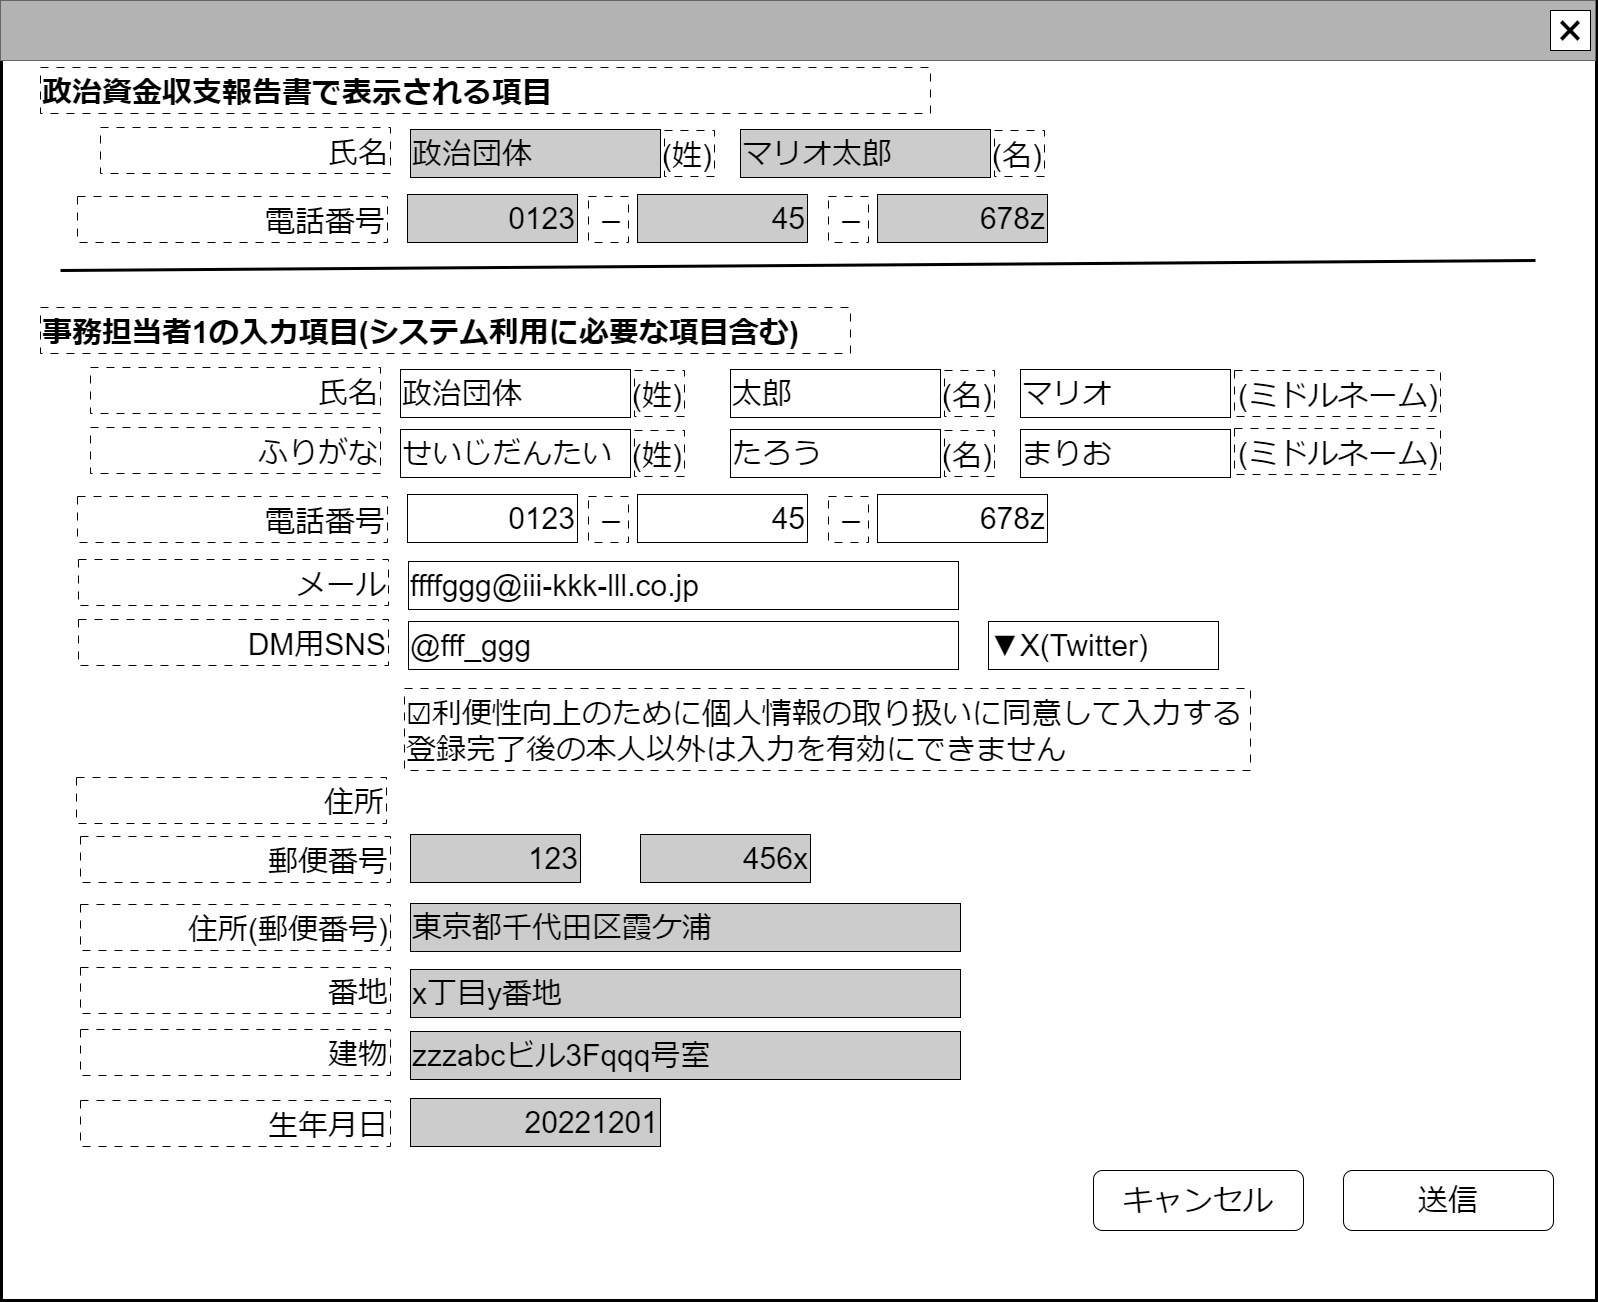

The diagram above was exported from draw.io. Its source (the exported page's mxGraphModel, read from the mxfile embedded in the PNG):
<mxGraphModel dx="2165" dy="1295" grid="1" gridSize="10" guides="1" tooltips="1" connect="1" arrows="1" fold="1" page="1" pageScale="1" pageWidth="1600" pageHeight="1200" math="0" shadow="0">
  <root>
    <mxCell id="0" />
    <mxCell id="cFaB45KztUIKXS-_cTrr-9" value="ウインドウ" style="" parent="0" />
    <mxCell id="cFaB45KztUIKXS-_cTrr-10" value="" style="rounded=0;whiteSpace=wrap;html=1;strokeWidth=3;" parent="cFaB45KztUIKXS-_cTrr-9" vertex="1">
      <mxGeometry x="1" y="1" width="1595" height="1299" as="geometry" />
    </mxCell>
    <mxCell id="cFaB45KztUIKXS-_cTrr-11" value="" style="rounded=0;whiteSpace=wrap;html=1;fillColor=#B3B3B3;fontColor=#333333;strokeColor=#666666;" parent="cFaB45KztUIKXS-_cTrr-9" vertex="1">
      <mxGeometry width="1595" height="60" as="geometry" />
    </mxCell>
    <mxCell id="cFaB45KztUIKXS-_cTrr-12" value="&lt;font style=&quot;font-size: 48px;&quot;&gt;×&lt;/font&gt;" style="rounded=0;whiteSpace=wrap;html=1;" parent="cFaB45KztUIKXS-_cTrr-9" vertex="1">
      <mxGeometry x="1550" y="10" width="40" height="40" as="geometry" />
    </mxCell>
    <mxCell id="cFaB45KztUIKXS-_cTrr-14" value="名称未設定レイヤ" style="" parent="0" />
    <mxCell id="bMRDDl92_SAq192Mb1gc-10" value="&lt;span style=&quot;font-size: 30px;&quot;&gt;氏名&lt;/span&gt;" style="rounded=0;whiteSpace=wrap;html=1;align=right;dashed=1;dashPattern=8 8;verticalAlign=bottom;" parent="cFaB45KztUIKXS-_cTrr-14" vertex="1">
      <mxGeometry x="100" y="127" width="290" height="46" as="geometry" />
    </mxCell>
    <mxCell id="bMRDDl92_SAq192Mb1gc-16" value="&lt;span style=&quot;font-size: 30px;&quot;&gt;&lt;b&gt;政治資金収支報告書で表示される項目&lt;/b&gt;&lt;/span&gt;" style="rounded=0;whiteSpace=wrap;html=1;align=left;dashed=1;dashPattern=8 8;verticalAlign=bottom;" parent="cFaB45KztUIKXS-_cTrr-14" vertex="1">
      <mxGeometry x="40" y="67" width="890" height="46" as="geometry" />
    </mxCell>
    <mxCell id="bMRDDl92_SAq192Mb1gc-17" value="&lt;span style=&quot;font-size: 30px;&quot;&gt;政治団体&lt;/span&gt;" style="rounded=0;whiteSpace=wrap;html=1;align=left;fillColor=#CCCCCC;" parent="cFaB45KztUIKXS-_cTrr-14" vertex="1">
      <mxGeometry x="410" y="129" width="250" height="48" as="geometry" />
    </mxCell>
    <mxCell id="bMRDDl92_SAq192Mb1gc-18" value="&lt;span style=&quot;font-size: 30px;&quot;&gt;マリオ太郎&lt;/span&gt;" style="rounded=0;whiteSpace=wrap;html=1;align=left;fillColor=#CCCCCC;" parent="cFaB45KztUIKXS-_cTrr-14" vertex="1">
      <mxGeometry x="740" y="129" width="250" height="48" as="geometry" />
    </mxCell>
    <mxCell id="bMRDDl92_SAq192Mb1gc-19" value="&lt;span style=&quot;font-size: 30px;&quot;&gt;(姓)&lt;/span&gt;" style="rounded=0;whiteSpace=wrap;html=1;align=right;dashed=1;dashPattern=8 8;verticalAlign=bottom;" parent="cFaB45KztUIKXS-_cTrr-14" vertex="1">
      <mxGeometry x="664" y="130" width="50" height="46" as="geometry" />
    </mxCell>
    <mxCell id="bMRDDl92_SAq192Mb1gc-20" value="&lt;span style=&quot;font-size: 30px;&quot;&gt;(名)&lt;/span&gt;" style="rounded=0;whiteSpace=wrap;html=1;align=right;dashed=1;dashPattern=8 8;verticalAlign=bottom;" parent="cFaB45KztUIKXS-_cTrr-14" vertex="1">
      <mxGeometry x="994" y="130" width="50" height="46" as="geometry" />
    </mxCell>
    <mxCell id="bMRDDl92_SAq192Mb1gc-21" value="&lt;font style=&quot;font-size: 30px;&quot;&gt;0123&lt;/font&gt;" style="rounded=0;whiteSpace=wrap;html=1;align=right;fillColor=#CCCCCC;" parent="cFaB45KztUIKXS-_cTrr-14" vertex="1">
      <mxGeometry x="407" y="194" width="170" height="48" as="geometry" />
    </mxCell>
    <mxCell id="bMRDDl92_SAq192Mb1gc-22" value="&lt;span style=&quot;font-size: 30px;&quot;&gt;電話番号&lt;/span&gt;" style="rounded=0;whiteSpace=wrap;html=1;align=right;dashed=1;dashPattern=8 8;verticalAlign=bottom;" parent="cFaB45KztUIKXS-_cTrr-14" vertex="1">
      <mxGeometry x="77" y="196" width="310" height="46" as="geometry" />
    </mxCell>
    <mxCell id="bMRDDl92_SAq192Mb1gc-23" value="&lt;span style=&quot;font-size: 30px;&quot;&gt;45&lt;br&gt;&lt;/span&gt;" style="rounded=0;whiteSpace=wrap;html=1;align=right;fillColor=#CCCCCC;" parent="cFaB45KztUIKXS-_cTrr-14" vertex="1">
      <mxGeometry x="637" y="194" width="170" height="48" as="geometry" />
    </mxCell>
    <mxCell id="bMRDDl92_SAq192Mb1gc-24" value="&lt;span style=&quot;font-size: 30px;&quot;&gt;－&lt;/span&gt;" style="rounded=0;whiteSpace=wrap;html=1;align=right;dashed=1;dashPattern=8 8;verticalAlign=bottom;" parent="cFaB45KztUIKXS-_cTrr-14" vertex="1">
      <mxGeometry x="588" y="196" width="40" height="46" as="geometry" />
    </mxCell>
    <mxCell id="bMRDDl92_SAq192Mb1gc-25" value="&lt;span style=&quot;font-size: 30px;&quot;&gt;678z&lt;br&gt;&lt;/span&gt;" style="rounded=0;whiteSpace=wrap;html=1;align=right;fillColor=#CCCCCC;" parent="cFaB45KztUIKXS-_cTrr-14" vertex="1">
      <mxGeometry x="877" y="194" width="170" height="48" as="geometry" />
    </mxCell>
    <mxCell id="bMRDDl92_SAq192Mb1gc-26" value="&lt;span style=&quot;font-size: 30px;&quot;&gt;－&lt;/span&gt;" style="rounded=0;whiteSpace=wrap;html=1;align=right;dashed=1;dashPattern=8 8;verticalAlign=bottom;" parent="cFaB45KztUIKXS-_cTrr-14" vertex="1">
      <mxGeometry x="828" y="196" width="40" height="46" as="geometry" />
    </mxCell>
    <mxCell id="Fa45Nr03g6_gKb-Np0pS-0" value="" style="endArrow=none;html=1;rounded=0;strokeWidth=3;endSize=0;startSize=0;" parent="cFaB45KztUIKXS-_cTrr-14" edge="1">
      <mxGeometry width="50" height="50" relative="1" as="geometry">
        <mxPoint x="60" y="270" as="sourcePoint" />
        <mxPoint x="1535" y="260" as="targetPoint" />
      </mxGeometry>
    </mxCell>
    <mxCell id="Fa45Nr03g6_gKb-Np0pS-1" value="&lt;span style=&quot;font-size: 30px;&quot;&gt;&lt;b&gt;事務担当者1の入力項目(システム利用に必要な項目含む)&lt;/b&gt;&lt;/span&gt;" style="rounded=0;whiteSpace=wrap;html=1;align=left;dashed=1;dashPattern=8 8;verticalAlign=bottom;" parent="cFaB45KztUIKXS-_cTrr-14" vertex="1">
      <mxGeometry x="40" y="307" width="810" height="46" as="geometry" />
    </mxCell>
    <mxCell id="Fa45Nr03g6_gKb-Np0pS-2" value="&lt;span style=&quot;font-size: 30px;&quot;&gt;住所(郵便番号)&lt;/span&gt;" style="rounded=0;whiteSpace=wrap;html=1;align=right;dashed=1;dashPattern=8 8;verticalAlign=bottom;" parent="cFaB45KztUIKXS-_cTrr-14" vertex="1">
      <mxGeometry x="80" y="904" width="310" height="46" as="geometry" />
    </mxCell>
    <mxCell id="Fa45Nr03g6_gKb-Np0pS-3" value="&lt;span style=&quot;font-size: 30px;&quot;&gt;番地&lt;/span&gt;" style="rounded=0;whiteSpace=wrap;html=1;align=right;dashed=1;dashPattern=8 8;verticalAlign=bottom;" parent="cFaB45KztUIKXS-_cTrr-14" vertex="1">
      <mxGeometry x="80" y="967" width="310" height="46" as="geometry" />
    </mxCell>
    <mxCell id="Fa45Nr03g6_gKb-Np0pS-4" value="&lt;span style=&quot;font-size: 30px;&quot;&gt;建物&lt;/span&gt;" style="rounded=0;whiteSpace=wrap;html=1;align=right;dashed=1;dashPattern=8 8;verticalAlign=bottom;" parent="cFaB45KztUIKXS-_cTrr-14" vertex="1">
      <mxGeometry x="80" y="1029" width="310" height="46" as="geometry" />
    </mxCell>
    <mxCell id="Fa45Nr03g6_gKb-Np0pS-5" value="&lt;span style=&quot;font-size: 30px;&quot;&gt;東京都千代田区霞ケ浦&lt;/span&gt;" style="rounded=0;whiteSpace=wrap;html=1;align=left;fillColor=#CCCCCC;" parent="cFaB45KztUIKXS-_cTrr-14" vertex="1">
      <mxGeometry x="410" y="903" width="550" height="48" as="geometry" />
    </mxCell>
    <mxCell id="Fa45Nr03g6_gKb-Np0pS-6" value="&lt;span style=&quot;font-size: 30px;&quot;&gt;x丁目y番地&lt;/span&gt;" style="rounded=0;whiteSpace=wrap;html=1;align=left;fillColor=#CCCCCC;" parent="cFaB45KztUIKXS-_cTrr-14" vertex="1">
      <mxGeometry x="410" y="969" width="550" height="48" as="geometry" />
    </mxCell>
    <mxCell id="Fa45Nr03g6_gKb-Np0pS-7" value="&lt;span style=&quot;font-size: 30px;&quot;&gt;zzzabcビル3Fqqq号室&lt;/span&gt;" style="rounded=0;whiteSpace=wrap;html=1;align=left;fillColor=#CCCCCC;" parent="cFaB45KztUIKXS-_cTrr-14" vertex="1">
      <mxGeometry x="410" y="1031" width="550" height="48" as="geometry" />
    </mxCell>
    <mxCell id="Fa45Nr03g6_gKb-Np0pS-8" value="&lt;span style=&quot;font-size: 30px;&quot;&gt;氏名&lt;/span&gt;" style="rounded=0;whiteSpace=wrap;html=1;align=right;dashed=1;dashPattern=8 8;verticalAlign=bottom;" parent="cFaB45KztUIKXS-_cTrr-14" vertex="1">
      <mxGeometry x="90" y="367" width="290" height="46" as="geometry" />
    </mxCell>
    <mxCell id="Fa45Nr03g6_gKb-Np0pS-9" value="&lt;span style=&quot;font-size: 30px;&quot;&gt;政治団体&lt;/span&gt;" style="rounded=0;whiteSpace=wrap;html=1;align=left;fillColor=#FFFFFF;" parent="cFaB45KztUIKXS-_cTrr-14" vertex="1">
      <mxGeometry x="400" y="369" width="230" height="48" as="geometry" />
    </mxCell>
    <mxCell id="Fa45Nr03g6_gKb-Np0pS-10" value="&lt;span style=&quot;font-size: 30px;&quot;&gt;太郎&lt;/span&gt;" style="rounded=0;whiteSpace=wrap;html=1;align=left;" parent="cFaB45KztUIKXS-_cTrr-14" vertex="1">
      <mxGeometry x="730" y="369" width="210" height="48" as="geometry" />
    </mxCell>
    <mxCell id="Fa45Nr03g6_gKb-Np0pS-11" value="&lt;span style=&quot;font-size: 30px;&quot;&gt;(姓)&lt;/span&gt;" style="rounded=0;whiteSpace=wrap;html=1;align=right;dashed=1;dashPattern=8 8;verticalAlign=bottom;" parent="cFaB45KztUIKXS-_cTrr-14" vertex="1">
      <mxGeometry x="634" y="370" width="50" height="46" as="geometry" />
    </mxCell>
    <mxCell id="Fa45Nr03g6_gKb-Np0pS-12" value="&lt;span style=&quot;font-size: 30px;&quot;&gt;(名)&lt;/span&gt;" style="rounded=0;whiteSpace=wrap;html=1;align=right;dashed=1;dashPattern=8 8;verticalAlign=bottom;" parent="cFaB45KztUIKXS-_cTrr-14" vertex="1">
      <mxGeometry x="944" y="370" width="50" height="46" as="geometry" />
    </mxCell>
    <mxCell id="Fa45Nr03g6_gKb-Np0pS-13" value="&lt;span style=&quot;font-size: 30px;&quot;&gt;ふりがな&lt;/span&gt;" style="rounded=0;whiteSpace=wrap;html=1;align=right;dashed=1;dashPattern=8 8;verticalAlign=bottom;" parent="cFaB45KztUIKXS-_cTrr-14" vertex="1">
      <mxGeometry x="90" y="427" width="290" height="46" as="geometry" />
    </mxCell>
    <mxCell id="Fa45Nr03g6_gKb-Np0pS-14" value="&lt;span style=&quot;font-size: 30px;&quot;&gt;せいじだんたい&lt;/span&gt;" style="rounded=0;whiteSpace=wrap;html=1;align=left;" parent="cFaB45KztUIKXS-_cTrr-14" vertex="1">
      <mxGeometry x="400" y="429" width="230" height="48" as="geometry" />
    </mxCell>
    <mxCell id="Fa45Nr03g6_gKb-Np0pS-15" value="&lt;span style=&quot;font-size: 30px;&quot;&gt;たろう&lt;/span&gt;" style="rounded=0;whiteSpace=wrap;html=1;align=left;" parent="cFaB45KztUIKXS-_cTrr-14" vertex="1">
      <mxGeometry x="730" y="429" width="210" height="48" as="geometry" />
    </mxCell>
    <mxCell id="Fa45Nr03g6_gKb-Np0pS-16" value="&lt;span style=&quot;font-size: 30px;&quot;&gt;(姓)&lt;/span&gt;" style="rounded=0;whiteSpace=wrap;html=1;align=right;dashed=1;dashPattern=8 8;verticalAlign=bottom;" parent="cFaB45KztUIKXS-_cTrr-14" vertex="1">
      <mxGeometry x="634" y="430" width="50" height="46" as="geometry" />
    </mxCell>
    <mxCell id="Fa45Nr03g6_gKb-Np0pS-17" value="&lt;span style=&quot;font-size: 30px;&quot;&gt;(名)&lt;/span&gt;" style="rounded=0;whiteSpace=wrap;html=1;align=right;dashed=1;dashPattern=8 8;verticalAlign=bottom;" parent="cFaB45KztUIKXS-_cTrr-14" vertex="1">
      <mxGeometry x="944" y="430" width="50" height="46" as="geometry" />
    </mxCell>
    <mxCell id="Fa45Nr03g6_gKb-Np0pS-25" value="&lt;span style=&quot;font-size: 30px;&quot;&gt;マリオ&lt;/span&gt;" style="rounded=0;whiteSpace=wrap;html=1;align=left;" parent="cFaB45KztUIKXS-_cTrr-14" vertex="1">
      <mxGeometry x="1020" y="369" width="210" height="48" as="geometry" />
    </mxCell>
    <mxCell id="Fa45Nr03g6_gKb-Np0pS-26" value="&lt;span style=&quot;font-size: 30px;&quot;&gt;(ミドルネーム)&lt;/span&gt;" style="rounded=0;whiteSpace=wrap;html=1;align=right;dashed=1;dashPattern=8 8;verticalAlign=bottom;" parent="cFaB45KztUIKXS-_cTrr-14" vertex="1">
      <mxGeometry x="1234" y="370" width="206" height="46" as="geometry" />
    </mxCell>
    <mxCell id="Fa45Nr03g6_gKb-Np0pS-27" value="&lt;span style=&quot;font-size: 30px;&quot;&gt;まりお&lt;/span&gt;" style="rounded=0;whiteSpace=wrap;html=1;align=left;" parent="cFaB45KztUIKXS-_cTrr-14" vertex="1">
      <mxGeometry x="1020" y="429" width="210" height="48" as="geometry" />
    </mxCell>
    <mxCell id="Fa45Nr03g6_gKb-Np0pS-29" value="&lt;span style=&quot;font-size: 30px;&quot;&gt;(ミドルネーム)&lt;/span&gt;" style="rounded=0;whiteSpace=wrap;html=1;align=right;dashed=1;dashPattern=8 8;verticalAlign=bottom;" parent="cFaB45KztUIKXS-_cTrr-14" vertex="1">
      <mxGeometry x="1234" y="428" width="206" height="46" as="geometry" />
    </mxCell>
    <mxCell id="Fa45Nr03g6_gKb-Np0pS-30" value="&lt;span style=&quot;font-size: 30px;&quot;&gt;住所&lt;/span&gt;" style="rounded=0;whiteSpace=wrap;html=1;align=right;dashed=1;dashPattern=8 8;verticalAlign=bottom;" parent="cFaB45KztUIKXS-_cTrr-14" vertex="1">
      <mxGeometry x="76" y="777" width="310" height="46" as="geometry" />
    </mxCell>
    <mxCell id="Fa45Nr03g6_gKb-Np0pS-31" value="&lt;span style=&quot;font-size: 30px;&quot;&gt;123&lt;br&gt;&lt;/span&gt;" style="rounded=0;whiteSpace=wrap;html=1;align=right;fillColor=#CCCCCC;" parent="cFaB45KztUIKXS-_cTrr-14" vertex="1">
      <mxGeometry x="410" y="834" width="170" height="48" as="geometry" />
    </mxCell>
    <mxCell id="Fa45Nr03g6_gKb-Np0pS-32" value="&lt;span style=&quot;font-size: 30px;&quot;&gt;郵便番号&lt;/span&gt;" style="rounded=0;whiteSpace=wrap;html=1;align=right;dashed=1;dashPattern=8 8;verticalAlign=bottom;" parent="cFaB45KztUIKXS-_cTrr-14" vertex="1">
      <mxGeometry x="80" y="836" width="310" height="46" as="geometry" />
    </mxCell>
    <mxCell id="Fa45Nr03g6_gKb-Np0pS-33" value="&lt;span style=&quot;font-size: 30px;&quot;&gt;456x&lt;br&gt;&lt;/span&gt;" style="rounded=0;whiteSpace=wrap;html=1;align=right;fillColor=#CCCCCC;" parent="cFaB45KztUIKXS-_cTrr-14" vertex="1">
      <mxGeometry x="640" y="834" width="170" height="48" as="geometry" />
    </mxCell>
    <mxCell id="Fa45Nr03g6_gKb-Np0pS-34" value="&lt;font style=&quot;font-size: 30px;&quot;&gt;0123&lt;/font&gt;" style="rounded=0;whiteSpace=wrap;html=1;align=right;" parent="cFaB45KztUIKXS-_cTrr-14" vertex="1">
      <mxGeometry x="407" y="494" width="170" height="48" as="geometry" />
    </mxCell>
    <mxCell id="Fa45Nr03g6_gKb-Np0pS-35" value="&lt;span style=&quot;font-size: 30px;&quot;&gt;電話番号&lt;/span&gt;" style="rounded=0;whiteSpace=wrap;html=1;align=right;dashed=1;dashPattern=8 8;verticalAlign=bottom;" parent="cFaB45KztUIKXS-_cTrr-14" vertex="1">
      <mxGeometry x="77" y="496" width="310" height="46" as="geometry" />
    </mxCell>
    <mxCell id="Fa45Nr03g6_gKb-Np0pS-36" value="&lt;span style=&quot;font-size: 30px;&quot;&gt;45&lt;br&gt;&lt;/span&gt;" style="rounded=0;whiteSpace=wrap;html=1;align=right;" parent="cFaB45KztUIKXS-_cTrr-14" vertex="1">
      <mxGeometry x="637" y="494" width="170" height="48" as="geometry" />
    </mxCell>
    <mxCell id="Fa45Nr03g6_gKb-Np0pS-37" value="&lt;span style=&quot;font-size: 30px;&quot;&gt;－&lt;/span&gt;" style="rounded=0;whiteSpace=wrap;html=1;align=right;dashed=1;dashPattern=8 8;verticalAlign=bottom;" parent="cFaB45KztUIKXS-_cTrr-14" vertex="1">
      <mxGeometry x="588" y="496" width="40" height="46" as="geometry" />
    </mxCell>
    <mxCell id="Fa45Nr03g6_gKb-Np0pS-38" value="&lt;span style=&quot;font-size: 30px;&quot;&gt;678z&lt;br&gt;&lt;/span&gt;" style="rounded=0;whiteSpace=wrap;html=1;align=right;fillColor=#FFFFFF;" parent="cFaB45KztUIKXS-_cTrr-14" vertex="1">
      <mxGeometry x="877" y="494" width="170" height="48" as="geometry" />
    </mxCell>
    <mxCell id="Fa45Nr03g6_gKb-Np0pS-39" value="&lt;span style=&quot;font-size: 30px;&quot;&gt;－&lt;/span&gt;" style="rounded=0;whiteSpace=wrap;html=1;align=right;dashed=1;dashPattern=8 8;verticalAlign=bottom;" parent="cFaB45KztUIKXS-_cTrr-14" vertex="1">
      <mxGeometry x="828" y="496" width="40" height="46" as="geometry" />
    </mxCell>
    <mxCell id="Fa45Nr03g6_gKb-Np0pS-40" value="&lt;span style=&quot;font-size: 30px;&quot;&gt;送信&lt;/span&gt;" style="rounded=1;whiteSpace=wrap;html=1;" parent="cFaB45KztUIKXS-_cTrr-14" vertex="1">
      <mxGeometry x="1343" y="1170" width="210" height="60" as="geometry" />
    </mxCell>
    <mxCell id="Fa45Nr03g6_gKb-Np0pS-41" value="&lt;span style=&quot;font-size: 30px;&quot;&gt;キャンセル&lt;/span&gt;" style="rounded=1;whiteSpace=wrap;html=1;" parent="cFaB45KztUIKXS-_cTrr-14" vertex="1">
      <mxGeometry x="1093" y="1170" width="210" height="60" as="geometry" />
    </mxCell>
    <mxCell id="Fa45Nr03g6_gKb-Np0pS-42" value="&lt;span style=&quot;font-size: 30px;&quot;&gt;メール&lt;/span&gt;" style="rounded=0;whiteSpace=wrap;html=1;align=right;dashed=1;dashPattern=8 8;verticalAlign=bottom;" parent="cFaB45KztUIKXS-_cTrr-14" vertex="1">
      <mxGeometry x="78" y="559" width="310" height="46" as="geometry" />
    </mxCell>
    <mxCell id="Fa45Nr03g6_gKb-Np0pS-43" value="&lt;span style=&quot;font-size: 30px;&quot;&gt;ffffggg@iii-kkk-lll.co.jp&lt;/span&gt;" style="rounded=0;whiteSpace=wrap;html=1;align=left;" parent="cFaB45KztUIKXS-_cTrr-14" vertex="1">
      <mxGeometry x="408" y="561" width="550" height="48" as="geometry" />
    </mxCell>
    <mxCell id="Fa45Nr03g6_gKb-Np0pS-44" value="&lt;span style=&quot;font-size: 30px;&quot;&gt;DM用SNS&lt;/span&gt;" style="rounded=0;whiteSpace=wrap;html=1;align=right;dashed=1;dashPattern=8 8;verticalAlign=bottom;" parent="cFaB45KztUIKXS-_cTrr-14" vertex="1">
      <mxGeometry x="78" y="619" width="310" height="46" as="geometry" />
    </mxCell>
    <mxCell id="Fa45Nr03g6_gKb-Np0pS-45" value="&lt;span style=&quot;font-size: 30px;&quot;&gt;@fff_ggg&lt;/span&gt;" style="rounded=0;whiteSpace=wrap;html=1;align=left;" parent="cFaB45KztUIKXS-_cTrr-14" vertex="1">
      <mxGeometry x="408" y="621" width="550" height="48" as="geometry" />
    </mxCell>
    <mxCell id="Fa45Nr03g6_gKb-Np0pS-46" value="&lt;span style=&quot;font-size: 30px;&quot;&gt;▼X(Twitter)&lt;/span&gt;" style="rounded=0;whiteSpace=wrap;html=1;align=left;" parent="cFaB45KztUIKXS-_cTrr-14" vertex="1">
      <mxGeometry x="988" y="621" width="230" height="48" as="geometry" />
    </mxCell>
    <mxCell id="Fa45Nr03g6_gKb-Np0pS-47" value="&lt;span style=&quot;font-size: 30px;&quot;&gt;生年月日&lt;/span&gt;" style="rounded=0;whiteSpace=wrap;html=1;align=right;dashed=1;dashPattern=8 8;verticalAlign=bottom;" parent="cFaB45KztUIKXS-_cTrr-14" vertex="1">
      <mxGeometry x="80" y="1100" width="310" height="46" as="geometry" />
    </mxCell>
    <mxCell id="Fa45Nr03g6_gKb-Np0pS-48" value="&lt;font style=&quot;font-size: 30px;&quot;&gt;20221201&lt;/font&gt;" style="rounded=0;whiteSpace=wrap;html=1;align=right;fillColor=#CCCCCC;" parent="cFaB45KztUIKXS-_cTrr-14" vertex="1">
      <mxGeometry x="410" y="1098" width="250" height="48" as="geometry" />
    </mxCell>
    <mxCell id="Elh6aSJ368F5YAedYCY9-0" value="&lt;span style=&quot;font-size: 30px;&quot;&gt;☑利便性向上のために個人情報の取り扱いに同意して入力する登録完了後の本人以外は入力を有効にできません&lt;/span&gt;" style="rounded=0;whiteSpace=wrap;html=1;align=left;dashed=1;dashPattern=8 8;verticalAlign=bottom;" vertex="1" parent="cFaB45KztUIKXS-_cTrr-14">
      <mxGeometry x="404" y="688" width="846" height="82" as="geometry" />
    </mxCell>
  </root>
</mxGraphModel>